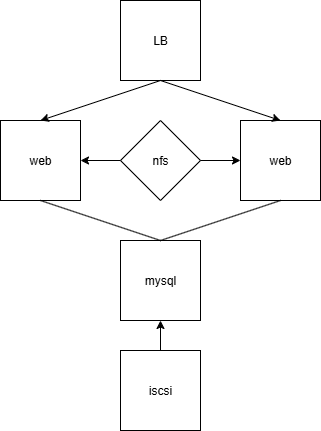

The diagram above was exported from draw.io. Its source (the exported page's mxGraphModel, read from the mxfile embedded in the PNG):
<mxGraphModel dx="2066" dy="1103" grid="1" gridSize="10" guides="1" tooltips="1" connect="1" arrows="1" fold="1" page="1" pageScale="1" pageWidth="827" pageHeight="1169" math="0" shadow="0">
  <root>
    <mxCell id="0" />
    <mxCell id="1" parent="0" />
    <mxCell id="VMfyvx8JdWgKFhsFDw0l-1" value="LB" style="whiteSpace=wrap;html=1;aspect=fixed;" vertex="1" parent="1">
      <mxGeometry x="360" y="120" width="80" height="80" as="geometry" />
    </mxCell>
    <mxCell id="VMfyvx8JdWgKFhsFDw0l-2" value="web" style="whiteSpace=wrap;html=1;aspect=fixed;" vertex="1" parent="1">
      <mxGeometry x="240" y="240" width="80" height="80" as="geometry" />
    </mxCell>
    <mxCell id="VMfyvx8JdWgKFhsFDw0l-3" value="web" style="whiteSpace=wrap;html=1;aspect=fixed;" vertex="1" parent="1">
      <mxGeometry x="480" y="240" width="80" height="80" as="geometry" />
    </mxCell>
    <mxCell id="VMfyvx8JdWgKFhsFDw0l-5" value="nfs" style="rhombus;whiteSpace=wrap;html=1;" vertex="1" parent="1">
      <mxGeometry x="360" y="240" width="80" height="80" as="geometry" />
    </mxCell>
    <mxCell id="VMfyvx8JdWgKFhsFDw0l-6" value="mysql" style="whiteSpace=wrap;html=1;aspect=fixed;" vertex="1" parent="1">
      <mxGeometry x="360" y="360" width="80" height="80" as="geometry" />
    </mxCell>
    <mxCell id="VMfyvx8JdWgKFhsFDw0l-8" value="iscsi" style="whiteSpace=wrap;html=1;aspect=fixed;" vertex="1" parent="1">
      <mxGeometry x="360" y="470" width="80" height="80" as="geometry" />
    </mxCell>
    <mxCell id="VMfyvx8JdWgKFhsFDw0l-10" value="" style="endArrow=classic;startArrow=classic;html=1;rounded=0;exitX=0.5;exitY=0;exitDx=0;exitDy=0;entryX=0.5;entryY=0;entryDx=0;entryDy=0;" edge="1" parent="1" source="VMfyvx8JdWgKFhsFDw0l-2" target="VMfyvx8JdWgKFhsFDw0l-3">
      <mxGeometry width="50" height="50" relative="1" as="geometry">
        <mxPoint x="390" y="590" as="sourcePoint" />
        <mxPoint x="440" y="540" as="targetPoint" />
        <Array as="points">
          <mxPoint x="400" y="200" />
        </Array>
      </mxGeometry>
    </mxCell>
    <mxCell id="VMfyvx8JdWgKFhsFDw0l-11" value="" style="endArrow=none;html=1;rounded=0;entryX=0.5;entryY=1;entryDx=0;entryDy=0;exitX=0.5;exitY=0;exitDx=0;exitDy=0;" edge="1" parent="1" source="VMfyvx8JdWgKFhsFDw0l-6" target="VMfyvx8JdWgKFhsFDw0l-2">
      <mxGeometry width="50" height="50" relative="1" as="geometry">
        <mxPoint x="390" y="590" as="sourcePoint" />
        <mxPoint x="440" y="540" as="targetPoint" />
      </mxGeometry>
    </mxCell>
    <mxCell id="VMfyvx8JdWgKFhsFDw0l-12" value="" style="endArrow=none;html=1;rounded=0;entryX=0.5;entryY=1;entryDx=0;entryDy=0;exitX=0.5;exitY=0;exitDx=0;exitDy=0;" edge="1" parent="1" source="VMfyvx8JdWgKFhsFDw0l-6" target="VMfyvx8JdWgKFhsFDw0l-3">
      <mxGeometry width="50" height="50" relative="1" as="geometry">
        <mxPoint x="520" y="360" as="sourcePoint" />
        <mxPoint x="440" y="540" as="targetPoint" />
      </mxGeometry>
    </mxCell>
    <mxCell id="VMfyvx8JdWgKFhsFDw0l-13" value="" style="endArrow=classic;html=1;rounded=0;entryX=0;entryY=0.5;entryDx=0;entryDy=0;exitX=1;exitY=0.5;exitDx=0;exitDy=0;" edge="1" parent="1" source="VMfyvx8JdWgKFhsFDw0l-5" target="VMfyvx8JdWgKFhsFDw0l-3">
      <mxGeometry width="50" height="50" relative="1" as="geometry">
        <mxPoint x="390" y="590" as="sourcePoint" />
        <mxPoint x="440" y="540" as="targetPoint" />
      </mxGeometry>
    </mxCell>
    <mxCell id="VMfyvx8JdWgKFhsFDw0l-14" value="" style="endArrow=classic;html=1;rounded=0;exitX=0;exitY=0.5;exitDx=0;exitDy=0;" edge="1" parent="1" source="VMfyvx8JdWgKFhsFDw0l-5" target="VMfyvx8JdWgKFhsFDw0l-2">
      <mxGeometry width="50" height="50" relative="1" as="geometry">
        <mxPoint x="470" y="290" as="sourcePoint" />
        <mxPoint x="510" y="290" as="targetPoint" />
      </mxGeometry>
    </mxCell>
    <mxCell id="VMfyvx8JdWgKFhsFDw0l-15" value="" style="endArrow=classic;html=1;rounded=0;exitX=0.5;exitY=0;exitDx=0;exitDy=0;entryX=0.5;entryY=1;entryDx=0;entryDy=0;" edge="1" parent="1" source="VMfyvx8JdWgKFhsFDw0l-8" target="VMfyvx8JdWgKFhsFDw0l-6">
      <mxGeometry width="50" height="50" relative="1" as="geometry">
        <mxPoint x="390" y="590" as="sourcePoint" />
        <mxPoint x="440" y="540" as="targetPoint" />
      </mxGeometry>
    </mxCell>
  </root>
</mxGraphModel>